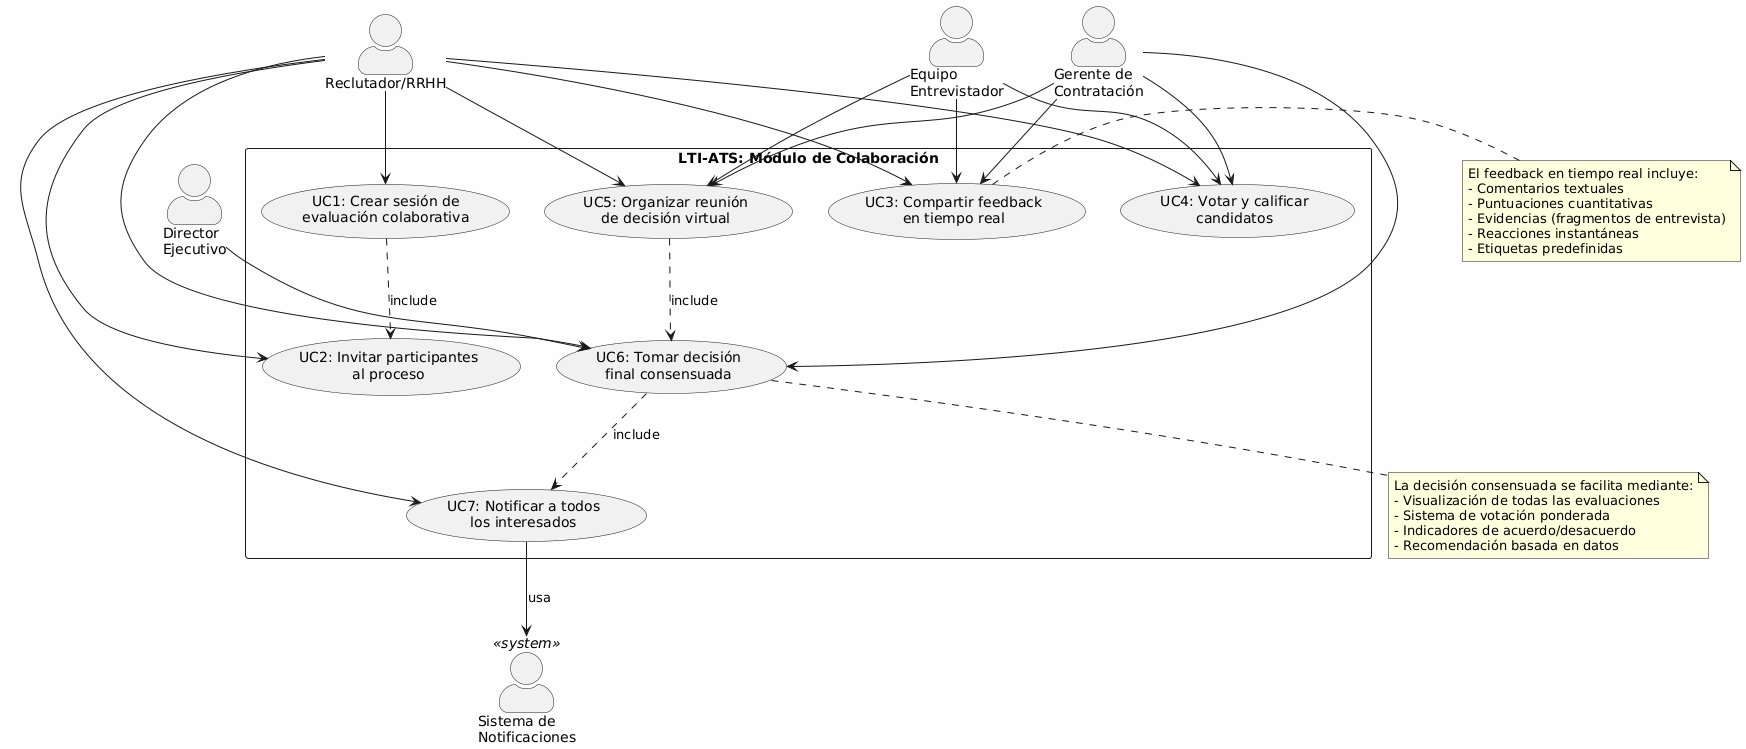

The diagram above was rendered by PlantUML. Its source (embedded in the PNG):
@startuml
skinparam actorStyle awesome
skinparam backgroundColor #FEFEFE
skinparam useBetaStyle true

actor "Reclutador/RRHH" as Reclutador
actor "Gerente de\nContratación" as Gerente
actor "Equipo\nEntrevistador" as Equipo
actor "Director\nEjecutivo" as Director
actor "Sistema de\nNotificaciones" as Notificaciones <<system>>

rectangle "LTI-ATS: Módulo de Colaboración" {
  usecase "UC1: Crear sesión de\nevaluación colaborativa" as UC1
  usecase "UC2: Invitar participantes\nal proceso" as UC2
  usecase "UC3: Compartir feedback\nen tiempo real" as UC3
  usecase "UC4: Votar y calificar\ncandidatos" as UC4
  usecase "UC5: Organizar reunión\nde decisión virtual" as UC5
  usecase "UC6: Tomar decisión\nfinal consensuada" as UC6
  usecase "UC7: Notificar a todos\nlos interesados" as UC7
}

Reclutador --> UC1
Reclutador --> UC2
Reclutador --> UC3
Reclutador --> UC4
Reclutador --> UC5
Reclutador --> UC6
Reclutador --> UC7

Gerente --> UC3
Gerente --> UC4
Gerente --> UC5
Gerente --> UC6

Equipo --> UC3
Equipo --> UC4
Equipo --> UC5

Director --> UC6

UC1 ..> UC2 : include
UC5 ..> UC6 : include
UC6 ..> UC7 : include
UC7 --> Notificaciones : usa

note right of UC3
  El feedback en tiempo real incluye:
  - Comentarios textuales
  - Puntuaciones cuantitativas
  - Evidencias (fragmentos de entrevista)
  - Reacciones instantáneas
  - Etiquetas predefinidas
end note

note bottom of UC6
  La decisión consensuada se facilita mediante:
  - Visualización de todas las evaluaciones
  - Sistema de votación ponderada
  - Indicadores de acuerdo/desacuerdo
  - Recomendación basada en datos
end note
@enduml